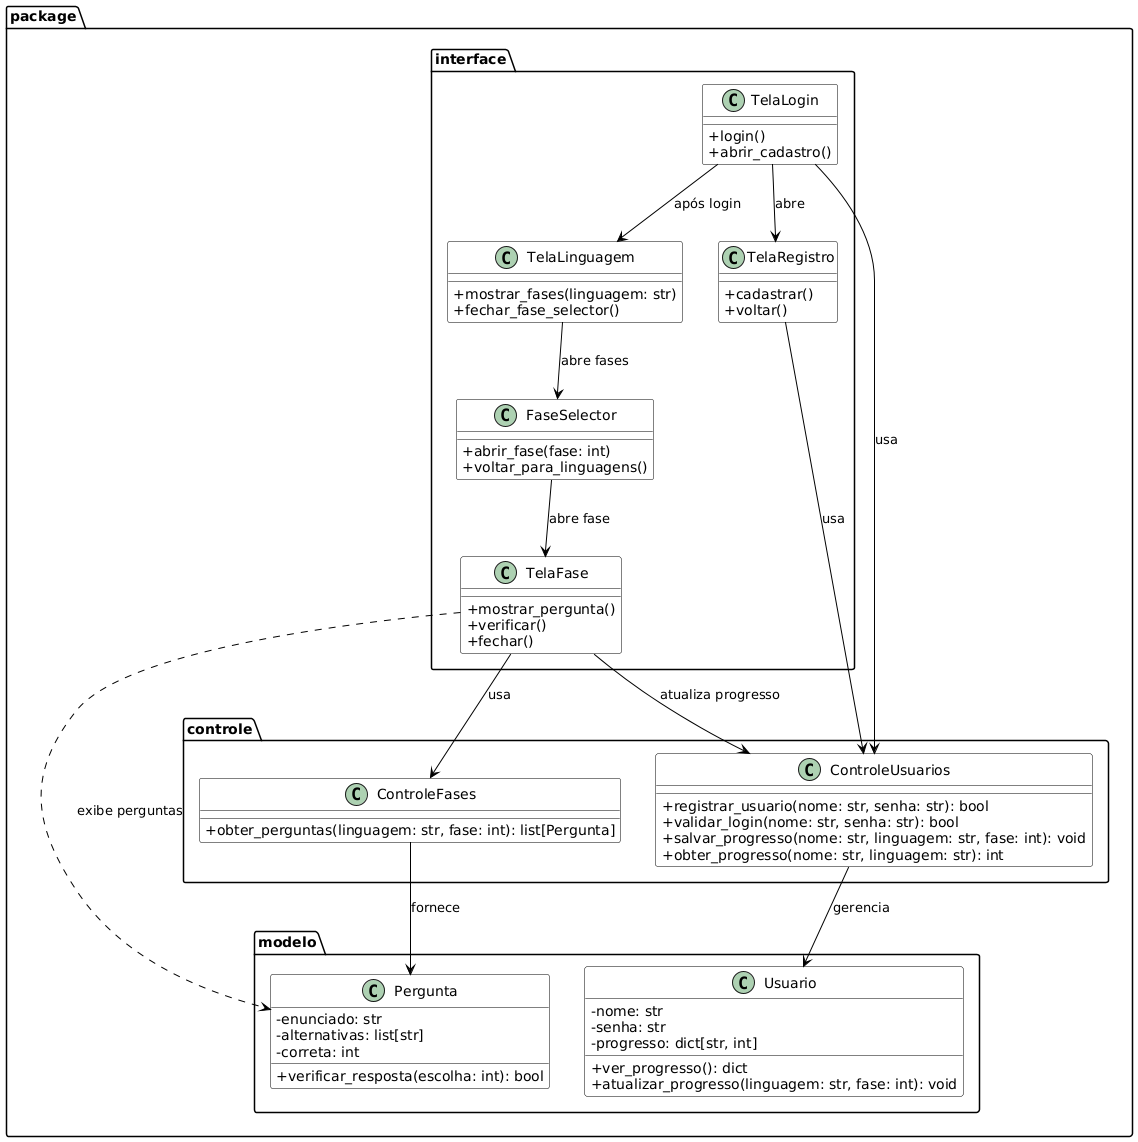

The diagram above was rendered by PlantUML. Its source (embedded in the PNG):
@startuml
skinparam classAttributeIconSize 0
skinparam classFontColor Black
skinparam classBackgroundColor White
skinparam ArrowColor Black
skinparam ClassBorderColor Black

' ========================
' Pacote: modelo
' ========================
package "package.modelo" {

  class Pergunta {
    - enunciado: str
    - alternativas: list[str]
    - correta: int
    + verificar_resposta(escolha: int): bool
  }

  class Usuario {
    - nome: str
    - senha: str
    - progresso: dict[str, int]
    + ver_progresso(): dict
    + atualizar_progresso(linguagem: str, fase: int): void
  }
}

' ========================
' Pacote: controle
' ========================
package "package.controle" {

  class ControleUsuarios {
    + registrar_usuario(nome: str, senha: str): bool
    + validar_login(nome: str, senha: str): bool
    + salvar_progresso(nome: str, linguagem: str, fase: int): void
    + obter_progresso(nome: str, linguagem: str): int
  }

  class ControleFases {
    + obter_perguntas(linguagem: str, fase: int): list[Pergunta]
  }
}

' ========================
' Pacote: interface
' ========================
package "package.interface" {

  class TelaLogin {
    + login()
    + abrir_cadastro()
  }

  class TelaRegistro {
    + cadastrar()
    + voltar()
  }

  class TelaLinguagem {
    + mostrar_fases(linguagem: str)
    + fechar_fase_selector()
  }

  class FaseSelector {
    + abrir_fase(fase: int)
    + voltar_para_linguagens()
  }

  class TelaFase {
    + mostrar_pergunta()
    + verificar()
    + fechar()
  }
}

' ========================
' Relacionamentos
' ========================

' Interface → Controle
TelaLogin --> ControleUsuarios : usa
TelaRegistro --> ControleUsuarios : usa
TelaFase --> ControleFases : usa
TelaFase --> ControleUsuarios : atualiza progresso

' Controle → Modelo
ControleUsuarios --> Usuario : gerencia
ControleFases --> Pergunta : fornece

' Interface → Modelo (uso indireto via controle)
TelaFase ..> Pergunta : exibe perguntas

' Navegação entre telas
TelaLogin --> TelaRegistro : abre
TelaLogin --> TelaLinguagem : após login
TelaLinguagem --> FaseSelector : abre fases
FaseSelector --> TelaFase : abre fase
@enduml